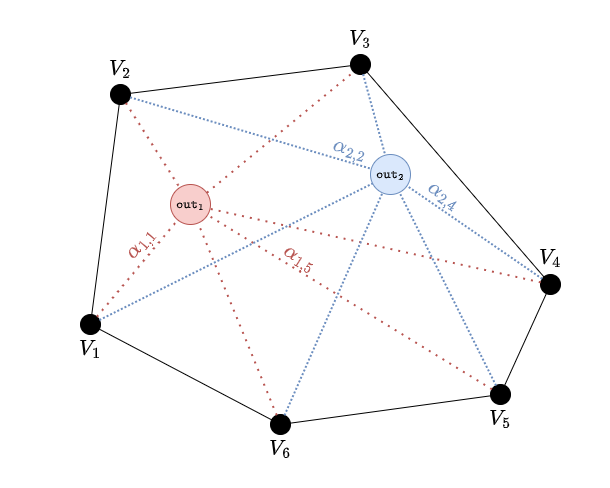

The diagram above was exported from draw.io. Its source (the exported page's mxGraphModel, read from the mxfile embedded in the PNG):
<mxGraphModel dx="1034" dy="620" grid="1" gridSize="10" guides="1" tooltips="1" connect="1" arrows="1" fold="1" page="1" pageScale="1" pageWidth="610" pageHeight="488" math="1" shadow="0">
  <root>
    <mxCell id="0" />
    <mxCell id="1" parent="0" />
    <mxCell id="qUlzwYCwUEQAwR1e-6NB-60" value="" style="group" parent="1" vertex="1" connectable="0">
      <mxGeometry x="60" y="24" width="520" height="440" as="geometry" />
    </mxCell>
    <mxCell id="qUlzwYCwUEQAwR1e-6NB-1" value="" style="ellipse;whiteSpace=wrap;html=1;aspect=fixed;fillColor=#000000;" parent="qUlzwYCwUEQAwR1e-6NB-60" vertex="1">
      <mxGeometry x="50" y="60" width="20" height="20" as="geometry" />
    </mxCell>
    <mxCell id="qUlzwYCwUEQAwR1e-6NB-9" style="edgeStyle=none;rounded=0;orthogonalLoop=1;jettySize=auto;html=1;endArrow=none;endFill=0;" parent="qUlzwYCwUEQAwR1e-6NB-60" source="qUlzwYCwUEQAwR1e-6NB-2" edge="1">
      <mxGeometry relative="1" as="geometry">
        <mxPoint x="490" y="260" as="targetPoint" />
      </mxGeometry>
    </mxCell>
    <mxCell id="qUlzwYCwUEQAwR1e-6NB-2" value="" style="ellipse;whiteSpace=wrap;html=1;aspect=fixed;fillColor=#000000;" parent="qUlzwYCwUEQAwR1e-6NB-60" vertex="1">
      <mxGeometry x="290" y="30" width="20" height="20" as="geometry" />
    </mxCell>
    <mxCell id="qUlzwYCwUEQAwR1e-6NB-8" style="edgeStyle=none;rounded=0;orthogonalLoop=1;jettySize=auto;html=1;endArrow=none;endFill=0;" parent="qUlzwYCwUEQAwR1e-6NB-60" source="qUlzwYCwUEQAwR1e-6NB-1" target="qUlzwYCwUEQAwR1e-6NB-2" edge="1">
      <mxGeometry relative="1" as="geometry" />
    </mxCell>
    <mxCell id="qUlzwYCwUEQAwR1e-6NB-10" style="edgeStyle=none;rounded=0;orthogonalLoop=1;jettySize=auto;html=1;endArrow=none;endFill=0;" parent="qUlzwYCwUEQAwR1e-6NB-60" target="qUlzwYCwUEQAwR1e-6NB-4" edge="1">
      <mxGeometry relative="1" as="geometry">
        <mxPoint x="490" y="260" as="sourcePoint" />
      </mxGeometry>
    </mxCell>
    <mxCell id="qUlzwYCwUEQAwR1e-6NB-3" value="" style="ellipse;whiteSpace=wrap;html=1;aspect=fixed;fillColor=#000000;" parent="qUlzwYCwUEQAwR1e-6NB-60" vertex="1">
      <mxGeometry x="480" y="250" width="20" height="20" as="geometry" />
    </mxCell>
    <mxCell id="qUlzwYCwUEQAwR1e-6NB-4" value="" style="ellipse;whiteSpace=wrap;html=1;aspect=fixed;fillColor=#000000;" parent="qUlzwYCwUEQAwR1e-6NB-60" vertex="1">
      <mxGeometry x="430" y="360" width="20" height="20" as="geometry" />
    </mxCell>
    <mxCell id="qUlzwYCwUEQAwR1e-6NB-5" value="" style="ellipse;whiteSpace=wrap;html=1;aspect=fixed;fillColor=#000000;" parent="qUlzwYCwUEQAwR1e-6NB-60" vertex="1">
      <mxGeometry x="210" y="390" width="20" height="20" as="geometry" />
    </mxCell>
    <mxCell id="qUlzwYCwUEQAwR1e-6NB-11" style="edgeStyle=none;rounded=0;orthogonalLoop=1;jettySize=auto;html=1;endArrow=none;endFill=0;" parent="qUlzwYCwUEQAwR1e-6NB-60" source="qUlzwYCwUEQAwR1e-6NB-4" target="qUlzwYCwUEQAwR1e-6NB-5" edge="1">
      <mxGeometry relative="1" as="geometry" />
    </mxCell>
    <mxCell id="qUlzwYCwUEQAwR1e-6NB-7" style="rounded=0;orthogonalLoop=1;jettySize=auto;html=1;endArrow=none;endFill=0;" parent="qUlzwYCwUEQAwR1e-6NB-60" source="qUlzwYCwUEQAwR1e-6NB-6" target="qUlzwYCwUEQAwR1e-6NB-1" edge="1">
      <mxGeometry relative="1" as="geometry" />
    </mxCell>
    <mxCell id="qUlzwYCwUEQAwR1e-6NB-12" style="edgeStyle=none;rounded=0;orthogonalLoop=1;jettySize=auto;html=1;endArrow=none;endFill=0;" parent="qUlzwYCwUEQAwR1e-6NB-60" source="qUlzwYCwUEQAwR1e-6NB-6" target="qUlzwYCwUEQAwR1e-6NB-5" edge="1">
      <mxGeometry relative="1" as="geometry" />
    </mxCell>
    <mxCell id="qUlzwYCwUEQAwR1e-6NB-6" value="" style="ellipse;whiteSpace=wrap;html=1;aspect=fixed;fillColor=#000000;" parent="qUlzwYCwUEQAwR1e-6NB-60" vertex="1">
      <mxGeometry x="20" y="290" width="20" height="20" as="geometry" />
    </mxCell>
    <mxCell id="qUlzwYCwUEQAwR1e-6NB-13" value="$$V_{1}$$" style="text;html=1;strokeColor=none;fillColor=none;align=center;verticalAlign=middle;whiteSpace=wrap;rounded=0;fontSize=18;" parent="qUlzwYCwUEQAwR1e-6NB-60" vertex="1">
      <mxGeometry y="310" width="60" height="30" as="geometry" />
    </mxCell>
    <mxCell id="qUlzwYCwUEQAwR1e-6NB-14" value="$$V_{2}$$" style="text;html=1;strokeColor=none;fillColor=none;align=center;verticalAlign=middle;whiteSpace=wrap;rounded=0;fontSize=18;" parent="qUlzwYCwUEQAwR1e-6NB-60" vertex="1">
      <mxGeometry x="30" y="30" width="60" height="30" as="geometry" />
    </mxCell>
    <mxCell id="qUlzwYCwUEQAwR1e-6NB-15" value="$$V_{3}$$" style="text;html=1;strokeColor=none;fillColor=none;align=center;verticalAlign=middle;whiteSpace=wrap;rounded=0;fontSize=18;" parent="qUlzwYCwUEQAwR1e-6NB-60" vertex="1">
      <mxGeometry x="270" width="60" height="30" as="geometry" />
    </mxCell>
    <mxCell id="qUlzwYCwUEQAwR1e-6NB-16" value="$$V_{4}$$" style="text;html=1;strokeColor=none;fillColor=none;align=center;verticalAlign=middle;whiteSpace=wrap;rounded=0;fontSize=18;" parent="qUlzwYCwUEQAwR1e-6NB-60" vertex="1">
      <mxGeometry x="460" y="219" width="60" height="30" as="geometry" />
    </mxCell>
    <mxCell id="qUlzwYCwUEQAwR1e-6NB-17" value="$$V_{5}$$" style="text;html=1;strokeColor=none;fillColor=none;align=center;verticalAlign=middle;whiteSpace=wrap;rounded=0;fontSize=18;" parent="qUlzwYCwUEQAwR1e-6NB-60" vertex="1">
      <mxGeometry x="410" y="380" width="60" height="30" as="geometry" />
    </mxCell>
    <mxCell id="qUlzwYCwUEQAwR1e-6NB-18" value="$$V_{6}$$" style="text;html=1;strokeColor=none;fillColor=none;align=center;verticalAlign=middle;whiteSpace=wrap;rounded=0;fontSize=18;" parent="qUlzwYCwUEQAwR1e-6NB-60" vertex="1">
      <mxGeometry x="190" y="410" width="60" height="30" as="geometry" />
    </mxCell>
    <mxCell id="qUlzwYCwUEQAwR1e-6NB-20" value="" style="endArrow=none;dashed=1;html=1;dashPattern=1 3;strokeWidth=2;rounded=0;fillColor=#f8cecc;strokeColor=#b85450;" parent="qUlzwYCwUEQAwR1e-6NB-60" source="qUlzwYCwUEQAwR1e-6NB-5" target="qUlzwYCwUEQAwR1e-6NB-19" edge="1">
      <mxGeometry width="50" height="50" relative="1" as="geometry">
        <mxPoint x="190" y="240" as="sourcePoint" />
        <mxPoint x="240" y="190" as="targetPoint" />
      </mxGeometry>
    </mxCell>
    <mxCell id="qUlzwYCwUEQAwR1e-6NB-21" value="" style="endArrow=none;dashed=1;html=1;dashPattern=1 3;strokeWidth=2;rounded=0;fillColor=#f8cecc;strokeColor=#b85450;" parent="qUlzwYCwUEQAwR1e-6NB-60" source="qUlzwYCwUEQAwR1e-6NB-6" target="qUlzwYCwUEQAwR1e-6NB-19" edge="1">
      <mxGeometry width="50" height="50" relative="1" as="geometry">
        <mxPoint x="226.2077658251751" y="400.746948613427" as="sourcePoint" />
        <mxPoint x="143.78406151303398" y="199.25639662419087" as="targetPoint" />
      </mxGeometry>
    </mxCell>
    <mxCell id="qUlzwYCwUEQAwR1e-6NB-22" value="" style="endArrow=none;dashed=1;html=1;dashPattern=1 3;strokeWidth=2;rounded=0;fillColor=#f8cecc;strokeColor=#b85450;" parent="qUlzwYCwUEQAwR1e-6NB-60" source="qUlzwYCwUEQAwR1e-6NB-1" target="qUlzwYCwUEQAwR1e-6NB-19" edge="1">
      <mxGeometry width="50" height="50" relative="1" as="geometry">
        <mxPoint x="46.40184399664952" y="302.31778720402053" as="sourcePoint" />
        <mxPoint x="133.57639450618558" y="197.66402586503375" as="targetPoint" />
      </mxGeometry>
    </mxCell>
    <mxCell id="qUlzwYCwUEQAwR1e-6NB-24" value="" style="endArrow=none;dashed=1;html=1;dashPattern=1 3;strokeWidth=2;rounded=0;fillColor=#f8cecc;strokeColor=#b85450;" parent="qUlzwYCwUEQAwR1e-6NB-60" source="qUlzwYCwUEQAwR1e-6NB-3" target="qUlzwYCwUEQAwR1e-6NB-19" edge="1">
      <mxGeometry width="50" height="50" relative="1" as="geometry">
        <mxPoint x="302.27216144570775" y="56.34669294033375" as="sourcePoint" />
        <mxPoint x="147.71296317467454" y="183.63523770545146" as="targetPoint" />
      </mxGeometry>
    </mxCell>
    <mxCell id="qUlzwYCwUEQAwR1e-6NB-25" value="" style="endArrow=none;dashed=1;html=1;dashPattern=1 3;strokeWidth=2;rounded=0;fillColor=#f8cecc;strokeColor=#b85450;" parent="qUlzwYCwUEQAwR1e-6NB-60" source="qUlzwYCwUEQAwR1e-6NB-4" target="qUlzwYCwUEQAwR1e-6NB-19" edge="1">
      <mxGeometry width="50" height="50" relative="1" as="geometry">
        <mxPoint x="490.23541807355036" y="275.67293259218474" as="sourcePoint" />
        <mxPoint x="149.7618706018368" y="199.99930457818604" as="targetPoint" />
      </mxGeometry>
    </mxCell>
    <mxCell id="qUlzwYCwUEQAwR1e-6NB-26" value="" style="endArrow=none;dashed=1;html=1;dashPattern=1 3;strokeWidth=2;rounded=0;fillColor=#f8cecc;strokeColor=#b85450;" parent="qUlzwYCwUEQAwR1e-6NB-60" edge="1">
      <mxGeometry width="50" height="50" relative="1" as="geometry">
        <mxPoint x="290.00216144570777" y="49.99669294033375" as="sourcePoint" />
        <mxPoint x="135.44296317467453" y="177.28523770545146" as="targetPoint" />
      </mxGeometry>
    </mxCell>
    <mxCell id="qUlzwYCwUEQAwR1e-6NB-19" value="$$\mathtt{out}_1$$" style="ellipse;whiteSpace=wrap;html=1;aspect=fixed;fillColor=#f8cecc;strokeColor=#b85450;strokeWidth=1;" parent="qUlzwYCwUEQAwR1e-6NB-60" vertex="1">
      <mxGeometry x="110" y="160" width="40" height="40" as="geometry" />
    </mxCell>
    <mxCell id="qUlzwYCwUEQAwR1e-6NB-29" value="$$\mathtt{out}_2$$" style="ellipse;whiteSpace=wrap;html=1;aspect=fixed;fillColor=#dae8fc;strokeColor=#6c8ebf;strokeWidth=1;" parent="qUlzwYCwUEQAwR1e-6NB-60" vertex="1">
      <mxGeometry x="310" y="130" width="40" height="40" as="geometry" />
    </mxCell>
    <mxCell id="qUlzwYCwUEQAwR1e-6NB-40" value="" style="endArrow=none;dashed=1;html=1;strokeWidth=2;rounded=0;fillColor=#dae8fc;strokeColor=#6c8ebf;dashPattern=1 1;" parent="qUlzwYCwUEQAwR1e-6NB-60" source="qUlzwYCwUEQAwR1e-6NB-1" target="qUlzwYCwUEQAwR1e-6NB-29" edge="1">
      <mxGeometry width="50" height="50" relative="1" as="geometry">
        <mxPoint x="90" y="80" as="sourcePoint" />
        <mxPoint x="322.10464409765507" y="168.93063475507483" as="targetPoint" />
      </mxGeometry>
    </mxCell>
    <mxCell id="qUlzwYCwUEQAwR1e-6NB-34" value="" style="endArrow=none;dashed=1;html=1;strokeWidth=2;rounded=0;fillColor=#dae8fc;strokeColor=#6c8ebf;dashPattern=1 1;" parent="qUlzwYCwUEQAwR1e-6NB-60" source="qUlzwYCwUEQAwR1e-6NB-2" target="qUlzwYCwUEQAwR1e-6NB-29" edge="1">
      <mxGeometry width="50" height="50" relative="1" as="geometry">
        <mxPoint x="300.0021614457079" y="59.99669294033379" as="sourcePoint" />
        <mxPoint x="145.44296317467456" y="187.28523770545144" as="targetPoint" />
      </mxGeometry>
    </mxCell>
    <mxCell id="qUlzwYCwUEQAwR1e-6NB-36" value="" style="endArrow=none;dashed=1;html=1;strokeWidth=2;rounded=0;fillColor=#dae8fc;strokeColor=#6c8ebf;dashPattern=1 1;" parent="qUlzwYCwUEQAwR1e-6NB-60" source="qUlzwYCwUEQAwR1e-6NB-3" target="qUlzwYCwUEQAwR1e-6NB-29" edge="1">
      <mxGeometry width="50" height="50" relative="1" as="geometry">
        <mxPoint x="312.62600622639604" y="59.64904613419901" as="sourcePoint" />
        <mxPoint x="334.77169048543715" y="140.695472561614" as="targetPoint" />
      </mxGeometry>
    </mxCell>
    <mxCell id="qUlzwYCwUEQAwR1e-6NB-37" value="" style="endArrow=none;dashed=1;html=1;strokeWidth=2;rounded=0;fillColor=#dae8fc;strokeColor=#6c8ebf;dashPattern=1 1;" parent="qUlzwYCwUEQAwR1e-6NB-60" source="qUlzwYCwUEQAwR1e-6NB-4" target="qUlzwYCwUEQAwR1e-6NB-29" edge="1">
      <mxGeometry width="50" height="50" relative="1" as="geometry">
        <mxPoint x="450.0009600663932" y="269.9972714399188" as="sourcePoint" />
        <mxPoint x="314.7445770369195" y="176.96056711103054" as="targetPoint" />
      </mxGeometry>
    </mxCell>
    <mxCell id="qUlzwYCwUEQAwR1e-6NB-38" value="" style="endArrow=none;dashed=1;html=1;strokeWidth=2;rounded=0;fillColor=#dae8fc;strokeColor=#6c8ebf;dashPattern=1 1;" parent="qUlzwYCwUEQAwR1e-6NB-60" source="qUlzwYCwUEQAwR1e-6NB-5" target="qUlzwYCwUEQAwR1e-6NB-29" edge="1">
      <mxGeometry width="50" height="50" relative="1" as="geometry">
        <mxPoint x="366.6080078107357" y="371.0506633931234" as="sourcePoint" />
        <mxPoint x="269.9956719277338" y="177.89783173009107" as="targetPoint" />
      </mxGeometry>
    </mxCell>
    <mxCell id="qUlzwYCwUEQAwR1e-6NB-39" value="" style="endArrow=none;dashed=1;html=1;strokeWidth=2;rounded=0;fillColor=#dae8fc;strokeColor=#6c8ebf;dashPattern=1 1;" parent="qUlzwYCwUEQAwR1e-6NB-60" source="qUlzwYCwUEQAwR1e-6NB-6" target="qUlzwYCwUEQAwR1e-6NB-29" edge="1">
      <mxGeometry width="50" height="50" relative="1" as="geometry">
        <mxPoint x="192.0635981831921" y="382.53518390902894" as="sourcePoint" />
        <mxPoint x="289.9950581375626" y="160.0006228848186" as="targetPoint" />
      </mxGeometry>
    </mxCell>
    <mxCell id="qUlzwYCwUEQAwR1e-6NB-56" value="$$\alpha_{2,2}$$" style="text;html=1;strokeColor=none;fillColor=none;align=center;verticalAlign=middle;whiteSpace=wrap;rounded=0;fontSize=18;rotation=16;fontColor=#6c8ebf;" parent="qUlzwYCwUEQAwR1e-6NB-60" vertex="1">
      <mxGeometry x="260" y="110" width="60" height="30" as="geometry" />
    </mxCell>
    <mxCell id="qUlzwYCwUEQAwR1e-6NB-57" value="$$\alpha_{1,5}$$" style="text;html=1;strokeColor=none;fillColor=none;align=center;verticalAlign=middle;whiteSpace=wrap;rounded=0;fontSize=18;rotation=32;fontColor=#b85450;" parent="qUlzwYCwUEQAwR1e-6NB-60" vertex="1">
      <mxGeometry x="210" y="219" width="60" height="30" as="geometry" />
    </mxCell>
    <mxCell id="qUlzwYCwUEQAwR1e-6NB-58" value="$$\alpha_{1,1}$$" style="text;html=1;strokeColor=none;fillColor=none;align=center;verticalAlign=middle;whiteSpace=wrap;rounded=0;fontSize=18;rotation=-50;fontColor=#b85450;" parent="qUlzwYCwUEQAwR1e-6NB-60" vertex="1">
      <mxGeometry x="50" y="204" width="60" height="30" as="geometry" />
    </mxCell>
    <mxCell id="qUlzwYCwUEQAwR1e-6NB-59" value="$$\alpha_{2,4}$$" style="text;html=1;strokeColor=none;fillColor=none;align=center;verticalAlign=middle;whiteSpace=wrap;rounded=0;fontSize=18;rotation=35;fontColor=#6c8ebf;" parent="qUlzwYCwUEQAwR1e-6NB-60" vertex="1">
      <mxGeometry x="354" y="156" width="60" height="30" as="geometry" />
    </mxCell>
  </root>
</mxGraphModel>